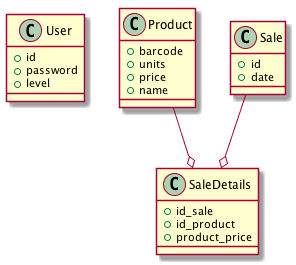

The diagram above was rendered by PlantUML. Its source (embedded in the PNG):
@startuml
class User{
    + id
    + password
    + level
}

class Product{
    + barcode
    + units
    + price
    + name
}

class Sale{
    + id
    + date
}

class SaleDetails{
    + id_sale
    + id_product
    + product_price
}

Product --o SaleDetails
Sale --o SaleDetails
@enduml